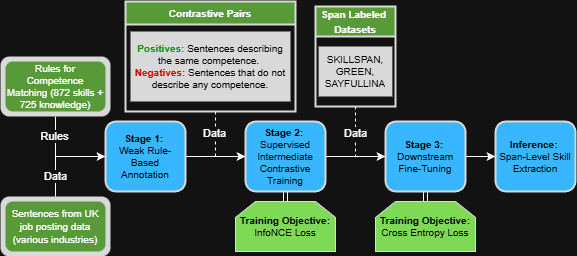

The diagram above was exported from draw.io. Its source (the exported page's mxGraphModel, read from the mxfile embedded in the PNG):
<mxGraphModel dx="405" dy="766" grid="1" gridSize="10" guides="1" tooltips="1" connect="1" arrows="1" fold="1" page="1" pageScale="1" pageWidth="850" pageHeight="1100" math="0" shadow="0">
  <root>
    <mxCell id="0" />
    <mxCell id="1" parent="0" />
    <mxCell id="8zQNdlDiwcCc6PN9H21U-17" parent="1" style="rounded=1;whiteSpace=wrap;html=1;fontSize=10;fillColor=light-dark(#D9D9D9,#D9D9D9);strokeWidth=2;strokeColor=none;glass=0;shadow=0;" value="" vertex="1">
      <mxGeometry height="60" width="110" x="85" y="625" as="geometry" />
    </mxCell>
    <mxCell id="8zQNdlDiwcCc6PN9H21U-16" parent="1" style="rounded=1;whiteSpace=wrap;html=1;fontSize=10;fillColor=light-dark(#D9D9D9,#D9D9D9);strokeWidth=2;strokeColor=none;glass=0;shadow=0;" value="" vertex="1">
      <mxGeometry height="60" width="110" x="85" y="485" as="geometry" />
    </mxCell>
    <mxCell id="GxX1PkUJfo2WmpP62Wqb-54" edge="1" parent="1" source="8zQNdlDiwcCc6PN9H21U-16" style="edgeStyle=orthogonalEdgeStyle;rounded=0;orthogonalLoop=1;jettySize=auto;html=1;entryX=0;entryY=0.5;entryDx=0;entryDy=0;exitX=0.5;exitY=1;exitDx=0;exitDy=0;strokeColor=light-dark(#FFFFFF,#FFFFFF);labelBackgroundColor=light-dark(#FFFFFF,#FFFFFF);" target="GxX1PkUJfo2WmpP62Wqb-9">
      <mxGeometry relative="1" as="geometry">
        <Array as="points">
          <mxPoint x="140" y="585" />
        </Array>
        <mxPoint x="140" y="550" as="sourcePoint" />
        <mxPoint x="135.00000000000023" y="580" as="targetPoint" />
      </mxGeometry>
    </mxCell>
    <mxCell id="GxX1PkUJfo2WmpP62Wqb-59" connectable="0" parent="GxX1PkUJfo2WmpP62Wqb-54" style="edgeLabel;html=1;align=center;verticalAlign=middle;resizable=0;points=[];" value="Rules" vertex="1">
      <mxGeometry relative="1" x="-0.5744" y="-1" as="geometry">
        <mxPoint as="offset" />
      </mxGeometry>
    </mxCell>
    <mxCell id="GxX1PkUJfo2WmpP62Wqb-5" parent="1" style="rounded=1;whiteSpace=wrap;html=1;fontSize=10;fillColor=light-dark(#599A38,#599A38);strokeWidth=9;strokeColor=none;" value="&lt;span&gt;&lt;font style=&quot;color: light-dark(rgb(255, 255, 255), rgb(255, 255, 255));&quot;&gt;Rules for Competence Matching (872 skills + 725 knowledge)&lt;/font&gt;&lt;/span&gt;" vertex="1">
      <mxGeometry height="50" width="100" x="90" y="490" as="geometry" />
    </mxCell>
    <mxCell id="GxX1PkUJfo2WmpP62Wqb-53" edge="1" parent="1" source="8zQNdlDiwcCc6PN9H21U-17" style="edgeStyle=orthogonalEdgeStyle;rounded=0;orthogonalLoop=1;jettySize=auto;html=1;entryX=0;entryY=0.5;entryDx=0;entryDy=0;exitX=0.5;exitY=0;exitDx=0;exitDy=0;strokeColor=light-dark(#FFFFFF,#FFFFFF);labelBackgroundColor=light-dark(#FFFFFF,#FFFFFF);" target="GxX1PkUJfo2WmpP62Wqb-9">
      <mxGeometry relative="1" as="geometry">
        <Array as="points">
          <mxPoint x="140" y="585" />
        </Array>
        <mxPoint x="140" y="630" as="sourcePoint" />
        <mxPoint x="135.00000000000023" y="580" as="targetPoint" />
      </mxGeometry>
    </mxCell>
    <mxCell id="GxX1PkUJfo2WmpP62Wqb-58" connectable="0" parent="GxX1PkUJfo2WmpP62Wqb-53" style="edgeLabel;html=1;align=center;verticalAlign=middle;resizable=0;points=[];" value="Data" vertex="1">
      <mxGeometry relative="1" x="-0.5589" y="1" as="geometry">
        <mxPoint x="1" as="offset" />
      </mxGeometry>
    </mxCell>
    <mxCell id="GxX1PkUJfo2WmpP62Wqb-6" parent="1" style="rounded=1;whiteSpace=wrap;html=1;fontSize=11;fillColor=light-dark(#599A38,#599A38);strokeWidth=2;strokeColor=none;" value="&lt;span&gt;&lt;font style=&quot;font-size: 10px; color: light-dark(rgb(255, 255, 255), rgb(255, 255, 255));&quot;&gt;Sentences from UK job posting data (various industries)&lt;/font&gt;&lt;/span&gt;" vertex="1">
      <mxGeometry height="50" width="100" x="90" y="630" as="geometry" />
    </mxCell>
    <mxCell id="GxX1PkUJfo2WmpP62Wqb-19" edge="1" parent="1" source="GxX1PkUJfo2WmpP62Wqb-9" style="edgeStyle=orthogonalEdgeStyle;rounded=0;orthogonalLoop=1;jettySize=auto;html=1;strokeColor=light-dark(#FFFFFF,#FFFFFF);labelBackgroundColor=light-dark(#FFFFFF,#FFFFFF);" target="GxX1PkUJfo2WmpP62Wqb-18" value="">
      <mxGeometry relative="1" as="geometry" />
    </mxCell>
    <mxCell id="GxX1PkUJfo2WmpP62Wqb-9" parent="1" style="rounded=1;whiteSpace=wrap;html=1;fontSize=10;fillColor=light-dark(#38B6FF,#38B6FF);strokeWidth=2;strokeColor=light-dark(#D9D9D9,#D9D9D9);" value="&lt;b&gt;&lt;font style=&quot;color: light-dark(rgb(0, 0, 0), rgb(0, 0, 0));&quot;&gt;Stage 1:&amp;nbsp;&lt;/font&gt;&lt;/b&gt;&lt;div&gt;&lt;font style=&quot;color: light-dark(rgb(0, 0, 0), rgb(0, 0, 0));&quot;&gt;Weak Rule-Based Annotation&lt;/font&gt;&lt;/div&gt;" vertex="1">
      <mxGeometry height="70" width="80" x="190" y="550" as="geometry" />
    </mxCell>
    <mxCell id="GxX1PkUJfo2WmpP62Wqb-65" edge="1" parent="1" style="edgeStyle=orthogonalEdgeStyle;rounded=0;orthogonalLoop=1;jettySize=auto;html=1;entryX=0;entryY=0.5;entryDx=0;entryDy=0;dashed=1;strokeColor=light-dark(#FFFFFF,#FFFFFF);labelBackgroundColor=light-dark(#FFFFFF,#FFFFFF);" target="GxX1PkUJfo2WmpP62Wqb-18">
      <mxGeometry relative="1" as="geometry">
        <Array as="points">
          <mxPoint x="300" y="585" />
        </Array>
        <mxPoint x="300.0344827586209" y="540" as="sourcePoint" />
      </mxGeometry>
    </mxCell>
    <mxCell id="GxX1PkUJfo2WmpP62Wqb-66" connectable="0" parent="GxX1PkUJfo2WmpP62Wqb-65" style="edgeLabel;html=1;align=center;verticalAlign=middle;resizable=0;points=[];" value="Data" vertex="1">
      <mxGeometry relative="1" x="-0.4104" y="-1" as="geometry">
        <mxPoint as="offset" />
      </mxGeometry>
    </mxCell>
    <mxCell id="GxX1PkUJfo2WmpP62Wqb-25" parent="1" style="shape=loopLimit;whiteSpace=wrap;html=1;fontSize=10;fillColor=light-dark(#7ED957,#7ED957);strokeColor=light-dark(#D9D9D9,#D9D9D9);" value="&lt;span&gt;&lt;b&gt;&lt;font style=&quot;color: light-dark(rgb(0, 0, 0), rgb(0, 0, 0));&quot;&gt;Training Objective:&lt;/font&gt;&lt;/b&gt;&lt;/span&gt;&lt;div&gt;&lt;font style=&quot;color: light-dark(rgb(0, 0, 0), rgb(0, 0, 0));&quot;&gt;InfoNCE Loss&lt;/font&gt;&lt;/div&gt;" vertex="1">
      <mxGeometry height="50" width="100" x="320" y="630" as="geometry" />
    </mxCell>
    <mxCell id="GxX1PkUJfo2WmpP62Wqb-35" edge="1" parent="1" source="GxX1PkUJfo2WmpP62Wqb-18" style="edgeStyle=orthogonalEdgeStyle;rounded=0;orthogonalLoop=1;jettySize=auto;html=1;shape=link;strokeColor=light-dark(#FFFFFF,#FFFFFF);labelBackgroundColor=light-dark(#FFFFFF,#FFFFFF);" target="GxX1PkUJfo2WmpP62Wqb-25" value="">
      <mxGeometry relative="1" as="geometry" />
    </mxCell>
    <mxCell id="GxX1PkUJfo2WmpP62Wqb-41" edge="1" parent="1" source="GxX1PkUJfo2WmpP62Wqb-18" style="edgeStyle=orthogonalEdgeStyle;rounded=0;orthogonalLoop=1;jettySize=auto;html=1;strokeColor=light-dark(#FFFFFF,#FFFFFF);labelBackgroundColor=light-dark(#FFFFFF,#FFFFFF);" target="GxX1PkUJfo2WmpP62Wqb-40" value="">
      <mxGeometry relative="1" as="geometry" />
    </mxCell>
    <mxCell id="GxX1PkUJfo2WmpP62Wqb-18" parent="1" style="rounded=1;whiteSpace=wrap;html=1;fontSize=10;fillColor=light-dark(#38B6FF,#38B6FF);strokeWidth=2;strokeColor=light-dark(#D9D9D9,#D9D9D9);" value="&lt;b&gt;&lt;font style=&quot;color: light-dark(rgb(0, 0, 0), rgb(0, 0, 0));&quot;&gt;Stage 2:&amp;nbsp;&lt;/font&gt;&lt;/b&gt;&lt;div&gt;&lt;font style=&quot;color: light-dark(rgb(0, 0, 0), rgb(0, 0, 0));&quot;&gt;Supervised Intermediate Contrastive Training&lt;/font&gt;&lt;/div&gt;" vertex="1">
      <mxGeometry height="70" width="80" x="330" y="550" as="geometry" />
    </mxCell>
    <mxCell id="GxX1PkUJfo2WmpP62Wqb-43" edge="1" parent="1" source="GxX1PkUJfo2WmpP62Wqb-40" style="edgeStyle=orthogonalEdgeStyle;rounded=0;orthogonalLoop=1;jettySize=auto;html=1;shape=link;strokeColor=light-dark(#FFFFFF,#FFFFFF);labelBackgroundColor=light-dark(#FFFFFF,#FFFFFF);" target="GxX1PkUJfo2WmpP62Wqb-42" value="">
      <mxGeometry relative="1" as="geometry" />
    </mxCell>
    <mxCell id="GxX1PkUJfo2WmpP62Wqb-52" edge="1" parent="1" source="GxX1PkUJfo2WmpP62Wqb-40" style="edgeStyle=orthogonalEdgeStyle;rounded=0;orthogonalLoop=1;jettySize=auto;html=1;strokeColor=light-dark(#FFFFFF,#FFFFFF);labelBackgroundColor=light-dark(#FFFFFF,#FFFFFF);" target="GxX1PkUJfo2WmpP62Wqb-51" value="">
      <mxGeometry relative="1" as="geometry" />
    </mxCell>
    <mxCell id="GxX1PkUJfo2WmpP62Wqb-40" parent="1" style="rounded=1;whiteSpace=wrap;html=1;fontSize=10;fillColor=light-dark(#38B6FF,#38B6FF);strokeWidth=2;strokeColor=light-dark(#D9D9D9,#D9D9D9);" value="&lt;b&gt;&lt;font style=&quot;color: light-dark(rgb(0, 0, 0), rgb(0, 0, 0));&quot;&gt;Stage 3:&amp;nbsp;&lt;/font&gt;&lt;/b&gt;&lt;div&gt;&lt;font style=&quot;color: light-dark(rgb(0, 0, 0), rgb(0, 0, 0));&quot;&gt;Downstream Fine-Tuning&lt;/font&gt;&lt;/div&gt;" vertex="1">
      <mxGeometry height="70" width="80" x="470" y="550" as="geometry" />
    </mxCell>
    <mxCell id="GxX1PkUJfo2WmpP62Wqb-42" parent="1" style="shape=loopLimit;whiteSpace=wrap;html=1;fontSize=10;fillColor=light-dark(#7ED957,#7ED957);strokeColor=light-dark(#D9D9D9,#D9D9D9);" value="&lt;span&gt;&lt;b&gt;&lt;font style=&quot;color: light-dark(rgb(0, 0, 0), rgb(0, 0, 0));&quot;&gt;Training Objective:&lt;/font&gt;&lt;/b&gt;&lt;/span&gt;&lt;div&gt;&lt;font style=&quot;color: light-dark(rgb(0, 0, 0), rgb(0, 0, 0));&quot;&gt;Cross Entropy Loss&lt;/font&gt;&lt;/div&gt;" vertex="1">
      <mxGeometry height="50" width="100" x="460" y="630" as="geometry" />
    </mxCell>
    <mxCell id="GxX1PkUJfo2WmpP62Wqb-51" parent="1" style="rounded=1;whiteSpace=wrap;html=1;fontSize=10;fillColor=light-dark(#38B6FF,#38B6FF);strokeColor=light-dark(#D9D9D9,#D9D9D9);strokeWidth=2;" value="&lt;b&gt;&lt;font style=&quot;color: light-dark(rgb(0, 0, 0), rgb(0, 0, 0));&quot;&gt;Inference:&amp;nbsp;&lt;/font&gt;&lt;/b&gt;&lt;div&gt;&lt;font style=&quot;color: light-dark(rgb(0, 0, 0), rgb(0, 0, 0));&quot;&gt;Span-Level Skill Extraction&lt;/font&gt;&lt;/div&gt;" vertex="1">
      <mxGeometry height="70" width="80" x="580" y="550" as="geometry" />
    </mxCell>
    <mxCell id="8zQNdlDiwcCc6PN9H21U-2" parent="1" style="swimlane;whiteSpace=wrap;html=1;fillColor=light-dark(#599A38,#599A38);strokeWidth=2;strokeColor=light-dark(#D9D9D9,#D9D9D9);" value="&lt;font style=&quot;font-size: 10px; color: light-dark(rgb(255, 255, 255), rgb(255, 255, 255));&quot;&gt;Contrastive Pairs&lt;/font&gt;" vertex="1">
      <mxGeometry height="110" width="170" x="210" y="430" as="geometry" />
    </mxCell>
    <mxCell id="8zQNdlDiwcCc6PN9H21U-3" parent="8zQNdlDiwcCc6PN9H21U-2" style="rounded=0;whiteSpace=wrap;html=1;fontSize=10;fillColor=light-dark(#D9D9D9,#D9D9D9);strokeWidth=2;strokeColor=none;glass=0;shadow=0;" value="&lt;div&gt;&lt;font&gt;&lt;b&gt;&lt;font style=&quot;color: light-dark(rgb(0, 153, 0), rgb(0, 153, 0));&quot;&gt;Positives&lt;/font&gt;&lt;font style=&quot;color: light-dark(rgb(0, 0, 0), rgb(0, 153, 0));&quot;&gt;:&lt;/font&gt;&lt;font style=&quot;color: light-dark(rgb(0, 0, 0), rgb(204, 0, 0));&quot;&gt;&amp;nbsp;&lt;/font&gt;&lt;/b&gt;&lt;/font&gt;&lt;span style=&quot;color: rgba(0,0,0,var(--O42jJQ,1)); caret-color: rgb(0, 0, 0); background-color: transparent;&quot;&gt;Sentences describing the same competence.&lt;/span&gt;&lt;b style=&quot;color: rgb(0, 0, 0); background-color: transparent;&quot;&gt;&amp;nbsp;&lt;/b&gt;&lt;/div&gt;&lt;div&gt;&lt;font style=&quot;&quot;&gt;&lt;b style=&quot;&quot;&gt;&lt;font style=&quot;color: light-dark(rgb(204, 0, 0), rgb(204, 0, 0));&quot;&gt;Negatives:&amp;nbsp;&lt;/font&gt;&lt;/b&gt;&lt;/font&gt;&lt;span style=&quot;color: rgba(0,0,0,var(--O42jJQ,1)); caret-color: rgb(0, 0, 0); background-color: transparent;&quot;&gt;Sentences that do not describe any competence.&lt;/span&gt;&lt;/div&gt;" vertex="1">
      <mxGeometry height="70" width="160" x="5" y="30" as="geometry" />
    </mxCell>
    <mxCell id="8zQNdlDiwcCc6PN9H21U-12" edge="1" parent="1" source="8zQNdlDiwcCc6PN9H21U-4" style="edgeStyle=orthogonalEdgeStyle;rounded=0;orthogonalLoop=1;jettySize=auto;html=1;entryX=0;entryY=0.5;entryDx=0;entryDy=0;dashed=1;strokeColor=light-dark(#FFFFFF,#FFFFFF);labelBackgroundColor=light-dark(#FFFFFF,#FFFFFF);" target="GxX1PkUJfo2WmpP62Wqb-40">
      <mxGeometry relative="1" as="geometry" />
    </mxCell>
    <mxCell id="8zQNdlDiwcCc6PN9H21U-13" connectable="0" parent="8zQNdlDiwcCc6PN9H21U-12" style="edgeLabel;html=1;align=center;verticalAlign=middle;resizable=0;points=[];" value="Data" vertex="1">
      <mxGeometry relative="1" x="-0.3422" as="geometry">
        <mxPoint as="offset" />
      </mxGeometry>
    </mxCell>
    <mxCell id="8zQNdlDiwcCc6PN9H21U-4" parent="1" style="swimlane;whiteSpace=wrap;html=1;startSize=30;swimlaneLine=1;glass=0;fillColor=light-dark(#599A38,#599A38);strokeWidth=2;strokeColor=light-dark(#D9D9D9,#D9D9D9);" value="&lt;font style=&quot;font-size: 10px; color: light-dark(rgb(255, 255, 255), rgb(255, 255, 255));&quot;&gt;Span Labeled&amp;nbsp;&lt;/font&gt;&lt;div&gt;&lt;font style=&quot;font-size: 10px; color: light-dark(rgb(255, 255, 255), rgb(255, 255, 255));&quot;&gt;Datasets&lt;/font&gt;&lt;/div&gt;" vertex="1">
      <mxGeometry height="100" width="80" x="400" y="435" as="geometry">
        <mxRectangle height="40" width="110" x="390" y="430" as="alternateBounds" />
      </mxGeometry>
    </mxCell>
    <mxCell id="8zQNdlDiwcCc6PN9H21U-5" parent="8zQNdlDiwcCc6PN9H21U-4" style="rounded=0;whiteSpace=wrap;html=1;fontSize=10;fillColor=light-dark(#D9D9D9,#D9D9D9);strokeWidth=2;strokeColor=none;glass=0;shadow=0;" value="&lt;span&gt;&lt;font style=&quot;color: light-dark(rgb(0, 0, 0), rgb(0, 0, 0));&quot;&gt;SKILLSPAN, GREEN, SAYFULLINA&lt;/font&gt;&lt;/span&gt;" vertex="1">
      <mxGeometry height="50" width="73.75" x="3.12" y="40" as="geometry" />
    </mxCell>
  </root>
</mxGraphModel>